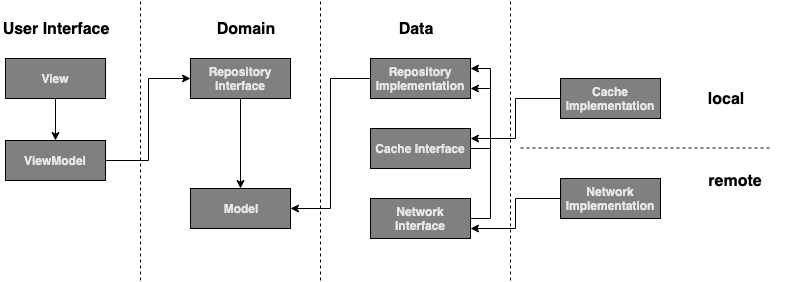

The diagram above was exported from draw.io. Its source (the exported page's mxGraphModel, read from the mxfile embedded in the PNG):
<mxGraphModel dx="786" dy="516" grid="1" gridSize="10" guides="1" tooltips="1" connect="1" arrows="1" fold="1" page="1" pageScale="1" pageWidth="827" pageHeight="1169" background="#ffffff" math="0" shadow="0">
  <root>
    <mxCell id="0" />
    <mxCell id="1" parent="0" />
    <mxCell id="V2kg_kFFGvgqwUDz31Pv-3" value="&lt;font color=&quot;#000000&quot; size=&quot;1&quot;&gt;&lt;b style=&quot;font-size: 16px&quot;&gt;User Interface&lt;/b&gt;&lt;/font&gt;" style="text;html=1;strokeColor=none;fillColor=none;align=center;verticalAlign=middle;whiteSpace=wrap;rounded=0;fontColor=#FFFFFF;" vertex="1" parent="1">
      <mxGeometry x="30" y="20" width="110" height="20" as="geometry" />
    </mxCell>
    <mxCell id="V2kg_kFFGvgqwUDz31Pv-4" value="&lt;font color=&quot;#000000&quot; size=&quot;1&quot;&gt;&lt;b style=&quot;font-size: 16px&quot;&gt;Domain&lt;/b&gt;&lt;/font&gt;" style="text;html=1;strokeColor=none;fillColor=none;align=center;verticalAlign=middle;whiteSpace=wrap;rounded=0;fontColor=#FFFFFF;" vertex="1" parent="1">
      <mxGeometry x="220" y="20" width="110" height="20" as="geometry" />
    </mxCell>
    <mxCell id="V2kg_kFFGvgqwUDz31Pv-5" value="&lt;font color=&quot;#000000&quot; size=&quot;1&quot;&gt;&lt;b style=&quot;font-size: 16px&quot;&gt;Data&lt;/b&gt;&lt;/font&gt;" style="text;html=1;strokeColor=none;fillColor=none;align=center;verticalAlign=middle;whiteSpace=wrap;rounded=0;fontColor=#FFFFFF;" vertex="1" parent="1">
      <mxGeometry x="390" y="20" width="110" height="20" as="geometry" />
    </mxCell>
    <mxCell id="V2kg_kFFGvgqwUDz31Pv-26" style="edgeStyle=orthogonalEdgeStyle;rounded=0;orthogonalLoop=1;jettySize=auto;html=1;exitX=0.5;exitY=1;exitDx=0;exitDy=0;entryX=0.5;entryY=0;entryDx=0;entryDy=0;fontColor=#E6E6E6;" edge="1" parent="1" source="V2kg_kFFGvgqwUDz31Pv-7" target="V2kg_kFFGvgqwUDz31Pv-17">
      <mxGeometry relative="1" as="geometry" />
    </mxCell>
    <mxCell id="V2kg_kFFGvgqwUDz31Pv-7" value="Repository Interface" style="rounded=0;whiteSpace=wrap;html=1;gradientColor=none;fillColor=#808080;fontColor=#E6E6E6;fontStyle=1" vertex="1" parent="1">
      <mxGeometry x="220" y="60" width="100" height="40" as="geometry" />
    </mxCell>
    <mxCell id="V2kg_kFFGvgqwUDz31Pv-23" style="edgeStyle=orthogonalEdgeStyle;rounded=0;orthogonalLoop=1;jettySize=auto;html=1;exitX=0.5;exitY=1;exitDx=0;exitDy=0;entryX=0.5;entryY=0;entryDx=0;entryDy=0;fontColor=#E6E6E6;" edge="1" parent="1" source="V2kg_kFFGvgqwUDz31Pv-14" target="V2kg_kFFGvgqwUDz31Pv-16">
      <mxGeometry relative="1" as="geometry" />
    </mxCell>
    <mxCell id="V2kg_kFFGvgqwUDz31Pv-14" value="View" style="rounded=0;whiteSpace=wrap;html=1;gradientColor=none;fillColor=#808080;fontColor=#E6E6E6;fontStyle=1" vertex="1" parent="1">
      <mxGeometry x="35" y="60" width="100" height="40" as="geometry" />
    </mxCell>
    <mxCell id="V2kg_kFFGvgqwUDz31Pv-24" style="edgeStyle=orthogonalEdgeStyle;rounded=0;orthogonalLoop=1;jettySize=auto;html=1;exitX=1;exitY=0.5;exitDx=0;exitDy=0;entryX=0;entryY=0.5;entryDx=0;entryDy=0;fontColor=#E6E6E6;" edge="1" parent="1" source="V2kg_kFFGvgqwUDz31Pv-16" target="V2kg_kFFGvgqwUDz31Pv-7">
      <mxGeometry relative="1" as="geometry" />
    </mxCell>
    <mxCell id="V2kg_kFFGvgqwUDz31Pv-16" value="ViewModel" style="rounded=0;whiteSpace=wrap;html=1;gradientColor=none;fillColor=#808080;fontColor=#E6E6E6;fontStyle=1" vertex="1" parent="1">
      <mxGeometry x="35" y="142" width="100" height="40" as="geometry" />
    </mxCell>
    <mxCell id="V2kg_kFFGvgqwUDz31Pv-17" value="Model" style="rounded=0;whiteSpace=wrap;html=1;gradientColor=none;fillColor=#808080;fontColor=#E6E6E6;fontStyle=1" vertex="1" parent="1">
      <mxGeometry x="220" y="190" width="100" height="40" as="geometry" />
    </mxCell>
    <mxCell id="V2kg_kFFGvgqwUDz31Pv-29" style="edgeStyle=orthogonalEdgeStyle;rounded=0;orthogonalLoop=1;jettySize=auto;html=1;exitX=0;exitY=0.5;exitDx=0;exitDy=0;entryX=1;entryY=0.5;entryDx=0;entryDy=0;fontColor=#E6E6E6;" edge="1" parent="1" source="V2kg_kFFGvgqwUDz31Pv-18" target="V2kg_kFFGvgqwUDz31Pv-17">
      <mxGeometry relative="1" as="geometry" />
    </mxCell>
    <mxCell id="V2kg_kFFGvgqwUDz31Pv-18" value="Repository Implementation" style="rounded=0;whiteSpace=wrap;html=1;gradientColor=none;fillColor=#808080;fontColor=#E6E6E6;fontStyle=1" vertex="1" parent="1">
      <mxGeometry x="400" y="60" width="100" height="40" as="geometry" />
    </mxCell>
    <mxCell id="V2kg_kFFGvgqwUDz31Pv-30" style="edgeStyle=orthogonalEdgeStyle;rounded=0;orthogonalLoop=1;jettySize=auto;html=1;exitX=1;exitY=0.5;exitDx=0;exitDy=0;entryX=1;entryY=0.75;entryDx=0;entryDy=0;fontColor=#E6E6E6;" edge="1" parent="1" source="V2kg_kFFGvgqwUDz31Pv-19" target="V2kg_kFFGvgqwUDz31Pv-18">
      <mxGeometry relative="1" as="geometry" />
    </mxCell>
    <mxCell id="V2kg_kFFGvgqwUDz31Pv-19" value="Cache Interface" style="rounded=0;whiteSpace=wrap;html=1;gradientColor=none;fillColor=#808080;fontColor=#E6E6E6;fontStyle=1" vertex="1" parent="1">
      <mxGeometry x="400" y="130" width="100" height="40" as="geometry" />
    </mxCell>
    <mxCell id="V2kg_kFFGvgqwUDz31Pv-31" style="edgeStyle=orthogonalEdgeStyle;rounded=0;orthogonalLoop=1;jettySize=auto;html=1;exitX=1;exitY=0.5;exitDx=0;exitDy=0;entryX=1;entryY=0.25;entryDx=0;entryDy=0;fontColor=#E6E6E6;" edge="1" parent="1" source="V2kg_kFFGvgqwUDz31Pv-20" target="V2kg_kFFGvgqwUDz31Pv-18">
      <mxGeometry relative="1" as="geometry" />
    </mxCell>
    <mxCell id="V2kg_kFFGvgqwUDz31Pv-20" value="Network Interface" style="rounded=0;whiteSpace=wrap;html=1;gradientColor=none;fillColor=#808080;fontColor=#E6E6E6;fontStyle=1" vertex="1" parent="1">
      <mxGeometry x="400" y="200" width="100" height="40" as="geometry" />
    </mxCell>
    <mxCell id="V2kg_kFFGvgqwUDz31Pv-22" value="" style="endArrow=none;dashed=1;html=1;fontColor=#E6E6E6;" edge="1" parent="1">
      <mxGeometry width="50" height="50" relative="1" as="geometry">
        <mxPoint x="170" y="282" as="sourcePoint" />
        <mxPoint x="170" y="2" as="targetPoint" />
      </mxGeometry>
    </mxCell>
    <mxCell id="V2kg_kFFGvgqwUDz31Pv-25" value="" style="endArrow=none;dashed=1;html=1;fontColor=#E6E6E6;" edge="1" parent="1">
      <mxGeometry width="50" height="50" relative="1" as="geometry">
        <mxPoint x="350" y="282" as="sourcePoint" />
        <mxPoint x="350" y="2" as="targetPoint" />
      </mxGeometry>
    </mxCell>
    <mxCell id="V2kg_kFFGvgqwUDz31Pv-32" value="" style="endArrow=none;dashed=1;html=1;fontColor=#E6E6E6;" edge="1" parent="1">
      <mxGeometry width="50" height="50" relative="1" as="geometry">
        <mxPoint x="540" y="282" as="sourcePoint" />
        <mxPoint x="540" y="2" as="targetPoint" />
      </mxGeometry>
    </mxCell>
    <mxCell id="V2kg_kFFGvgqwUDz31Pv-33" value="" style="endArrow=none;dashed=1;html=1;fontColor=#E6E6E6;" edge="1" parent="1">
      <mxGeometry width="50" height="50" relative="1" as="geometry">
        <mxPoint x="550" y="149.5" as="sourcePoint" />
        <mxPoint x="800" y="149.5" as="targetPoint" />
      </mxGeometry>
    </mxCell>
    <mxCell id="V2kg_kFFGvgqwUDz31Pv-38" style="edgeStyle=orthogonalEdgeStyle;rounded=0;orthogonalLoop=1;jettySize=auto;html=1;exitX=0;exitY=0.5;exitDx=0;exitDy=0;entryX=1;entryY=0.25;entryDx=0;entryDy=0;fontColor=#E6E6E6;" edge="1" parent="1" source="V2kg_kFFGvgqwUDz31Pv-34" target="V2kg_kFFGvgqwUDz31Pv-19">
      <mxGeometry relative="1" as="geometry" />
    </mxCell>
    <mxCell id="V2kg_kFFGvgqwUDz31Pv-34" value="Cache Implementation" style="rounded=0;whiteSpace=wrap;html=1;gradientColor=none;fillColor=#808080;fontColor=#E6E6E6;fontStyle=1" vertex="1" parent="1">
      <mxGeometry x="590" y="80" width="100" height="40" as="geometry" />
    </mxCell>
    <mxCell id="V2kg_kFFGvgqwUDz31Pv-39" style="edgeStyle=orthogonalEdgeStyle;rounded=0;orthogonalLoop=1;jettySize=auto;html=1;exitX=0;exitY=0.5;exitDx=0;exitDy=0;entryX=1;entryY=0.75;entryDx=0;entryDy=0;fontColor=#E6E6E6;" edge="1" parent="1" source="V2kg_kFFGvgqwUDz31Pv-35" target="V2kg_kFFGvgqwUDz31Pv-20">
      <mxGeometry relative="1" as="geometry" />
    </mxCell>
    <mxCell id="V2kg_kFFGvgqwUDz31Pv-35" value="Network Implementation" style="rounded=0;whiteSpace=wrap;html=1;gradientColor=none;fillColor=#808080;fontColor=#E6E6E6;fontStyle=1" vertex="1" parent="1">
      <mxGeometry x="590" y="180" width="100" height="40" as="geometry" />
    </mxCell>
    <mxCell id="V2kg_kFFGvgqwUDz31Pv-36" value="&lt;font color=&quot;#000000&quot; size=&quot;1&quot;&gt;&lt;b style=&quot;font-size: 16px&quot;&gt;local&lt;/b&gt;&lt;/font&gt;" style="text;html=1;strokeColor=none;fillColor=none;align=center;verticalAlign=middle;whiteSpace=wrap;rounded=0;fontColor=#FFFFFF;" vertex="1" parent="1">
      <mxGeometry x="700" y="90" width="110" height="20" as="geometry" />
    </mxCell>
    <mxCell id="V2kg_kFFGvgqwUDz31Pv-37" value="&lt;font color=&quot;#000000&quot; size=&quot;1&quot;&gt;&lt;b style=&quot;font-size: 16px&quot;&gt;remote&lt;br&gt;&lt;/b&gt;&lt;/font&gt;" style="text;html=1;strokeColor=none;fillColor=none;align=center;verticalAlign=middle;whiteSpace=wrap;rounded=0;fontColor=#FFFFFF;" vertex="1" parent="1">
      <mxGeometry x="710" y="172" width="110" height="20" as="geometry" />
    </mxCell>
  </root>
</mxGraphModel>